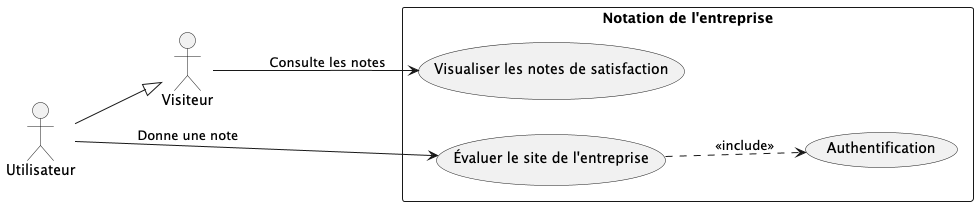

The diagram above was rendered by PlantUML. Its source (embedded in the PNG):
@startuml
left to right direction

actor Utilisateur as Utilisateur
actor Visiteur as Visiteur

rectangle "Notation de l'entreprise" {
    usecase "Évaluer le site de l'entreprise" as UC1
    usecase "Visualiser les notes de satisfaction" as UC2
    usecase "Authentification" as UC3
}

UC1 ..> UC3 :<<include>>
Utilisateur --|> Visiteur
Utilisateur --> UC1 : Donne une note
Visiteur --> UC2 : Consulte les notes

@enduml